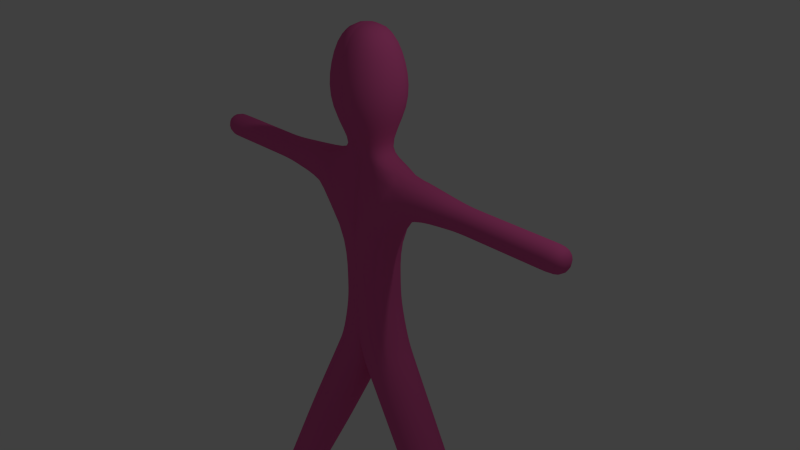 # Source: stick2.blend  (saved by Blender 2.68.0; exported with 4.5.12 LTS)
import bpy
from mathutils import Matrix  # noqa: F401  (used for matrix-valued properties, if any)

bpy.ops.wm.read_factory_settings(use_empty=True)
scene = bpy.context.scene
scene.name = 'Scene'

# ---- collections
col_collection_1 = bpy.data.collections.new('Collection 1'); scene.collection.children.link(col_collection_1)

# ---- materials (node trees are filled in below, after node groups)
mat_material = bpy.data.materials.new('Material')
mat_material.alpha_threshold = 0.0
mat_material.use_transparent_shadow = False
mat_material.diffuse_color = (0.8, 0.1156, 0.3662, 1.0)
mat_material.roughness = 0.5
mat_material.line_color = (0.0, 0.0, 0.0, 1.0)

# ---- material node trees

# ---- world
world_world = bpy.data.worlds.new('World'); scene.world = world_world
world_world.color = (0.05088, 0.05088, 0.05088)
world_world.use_sun_shadow = False
world_world.sun_shadow_jitter_overblur = 0.0
world_world.cycles.sampling_method = 'MANUAL'
world_world.cycles.sample_map_resolution = 256

# ---- cameras
cam_camera = bpy.data.cameras.new('Camera')
cam_camera.clip_end = 100.0
cam_camera.lens = 35.0
cam_camera.sensor_width = 32.0
cam_camera.sensor_height = 18.0
cam_camera.ortho_scale = 7.314
cam_camera.dof.focus_distance = 0.0
cam_camera.dof.aperture_fstop = 128.0

# ---- lights
light_lamp = bpy.data.lights.new('Lamp', 'POINT')
light_lamp.transmission_factor = 0.0
light_lamp.cutoff_distance = 30.0
light_lamp.energy = 100.0
light_lamp.shadow_buffer_clip_start = 1.001
light_lamp.shadow_soft_size = 0.1
light_lamp.shadow_maximum_resolution = 0.006
light_lamp.use_absolute_resolution = True
light_lamp.cycles.use_multiple_importance_sampling = False

# ---- meshes
me_cube_001 = bpy.data.meshes.new('Cube.001')
me_cube_001.from_pydata([(0.3698, -0.35, -0.678), (-0.3302, -0.35, -0.678), (-0.3302, 0.35, -0.678), (0.3698, 0.35, -0.678), (-0.132, 0.35, -1.499), (-0.132, -0.35, -1.499), (0.4909, -0.35, -1.18), (0.4909, 0.35, -1.18), (0.2698, -0.25, 3.033), (-0.2302, -0.25, 3.033), (-0.2302, 0.25, 3.033), (0.2698, 0.25, 3.033), (3.02, 0.175, 0.8584), (3.02, -0.175, 0.8584), (3.02, -0.175, 1.208), (3.02, 0.175, 1.208), (1.775, 0.275, -5.053), (1.775, -0.275, -5.053), (2.264, -0.275, -4.802), (2.264, 0.275, -4.802), (1.52, 0.175, 0.8584), (1.52, -0.175, 0.8584), (1.52, -0.175, 1.208), (1.52, 0.175, 1.208), (0.7261, 0.33, -3.129), (0.7261, -0.33, -3.129), (1.313, -0.33, -2.827), (1.313, 0.33, -2.827), (0.1698, -0.15, 1.432), (-0.1302, -0.15, 1.432), (-0.1302, 0.15, 1.432), (0.1698, 0.15, 1.432), (0.4929, -0.4731, 2.533), (-0.4533, -0.4731, 2.533), (-0.4533, 0.4731, 2.533), (0.4929, 0.4731, 2.533), (0.5248, -0.505, 1.983), (-0.4852, -0.505, 1.983), (-0.4852, 0.505, 1.983), (0.5248, 0.505, 1.983), (0.3302, -0.35, -0.678), (-0.3698, -0.35, -0.678), (-0.3698, 0.35, -0.678), (0.3302, 0.35, -0.678), (0.132, -0.35, -1.499), (0.132, 0.35, -1.499), (-0.4909, 0.35, -1.18), (-0.4909, -0.35, -1.18), (0.2302, -0.25, 3.033), (-0.2698, -0.25, 3.033), (-0.2698, 0.25, 3.033), (0.2302, 0.25, 3.033), (-3.02, -0.175, 0.8584), (-3.02, 0.175, 0.8584), (-3.02, 0.175, 1.208), (-3.02, -0.175, 1.208), (-1.775, -0.275, -5.053), (-1.775, 0.275, -5.053), (-2.264, 0.275, -4.802), (-2.264, -0.275, -4.802), (-1.52, -0.175, 0.8584), (-1.52, 0.175, 0.8584), (-1.52, 0.175, 1.208), (-1.52, -0.175, 1.208), (-0.7261, -0.33, -3.129), (-0.7261, 0.33, -3.129), (-1.313, 0.33, -2.827), (-1.313, -0.33, -2.827), (0.1302, -0.15, 1.432), (-0.1698, -0.15, 1.432), (-0.1698, 0.15, 1.432), (0.1302, 0.15, 1.432), (0.4533, -0.4731, 2.533), (-0.4929, -0.4731, 2.533), (-0.4929, 0.4731, 2.533), (0.4533, 0.4731, 2.533), (0.4852, -0.505, 1.983), (-0.5248, -0.505, 1.983), (-0.5248, 0.505, 1.983), (0.4852, 0.505, 1.983), (0.3698, -0.35, -0.3408), (-0.3302, -0.35, -0.3408), (-0.3302, 0.35, -0.3408), (0.3698, 0.35, -0.3408), (0.3698, -0.35, 0.3463), (-0.3302, -0.35, 0.3463), (-0.3302, 0.35, 0.3463), (0.3698, 0.35, 0.3463), (1.82, 0.175, 0.8584), (1.82, -0.175, 0.8584), (1.82, -0.175, 1.208), (1.82, 0.175, 1.208), (2.12, 0.175, 0.8584), (2.12, -0.175, 0.8584), (2.12, -0.175, 1.208), (2.12, 0.175, 1.208), (2.42, 0.175, 0.8584), (2.42, -0.175, 0.8584), (2.42, -0.175, 1.208), (2.42, 0.175, 1.208), (2.72, 0.175, 0.8584), (2.72, -0.175, 0.8584), (2.72, -0.175, 1.208), (2.72, 0.175, 1.208), (1.02, 0.3146, -3.669), (1.02, -0.3146, -3.669), (1.58, -0.3146, -3.382), (1.58, 0.3146, -3.382), (1.282, 0.3009, -4.148), (1.282, -0.3009, -4.148), (1.817, -0.3009, -3.874), (1.817, 0.3009, -3.874), (1.532, 0.2877, -4.607), (1.532, -0.2877, -4.607), (2.044, -0.2877, -4.345), (2.044, 0.2877, -4.345), (1.231, 0.2087, 0.8247), (1.231, -0.2087, 0.8247), (1.231, -0.2087, 1.242), (1.231, 0.2087, 1.242), (0.7033, 0.2703, 0.7632), (0.7033, -0.2703, 0.7632), (0.7033, -0.2703, 1.304), (0.7033, 0.2703, 1.304), (0.4822, 0.3348, -2.663), (0.4822, -0.3348, -2.663), (1.078, -0.3348, -2.358), (1.078, 0.3348, -2.358), (0.2278, 0.3398, -2.178), (0.2278, -0.3398, -2.178), (0.8325, -0.3398, -1.868), (0.8325, 0.3398, -1.868), (-0.03059, 0.3449, -1.686), (-0.03059, -0.3449, -1.686), (0.5832, -0.3449, -1.371), (0.5832, 0.3449, -1.371), (0.3302, -0.35, -0.3408), (-0.3698, -0.35, -0.3408), (-0.3698, 0.35, -0.3408), (0.3302, 0.35, -0.3408), (0.3302, -0.35, 0.3463), (-0.3698, -0.35, 0.3463), (-0.3698, 0.35, 0.3463), (0.3302, 0.35, 0.3463), (-1.82, -0.175, 0.8584), (-1.82, 0.175, 0.8584), (-1.82, 0.175, 1.208), (-1.82, -0.175, 1.208), (-2.12, -0.175, 0.8584), (-2.12, 0.175, 0.8584), (-2.12, 0.175, 1.208), (-2.12, -0.175, 1.208), (-2.42, -0.175, 0.8584), (-2.42, 0.175, 0.8584), (-2.42, 0.175, 1.208), (-2.42, -0.175, 1.208), (-2.72, -0.175, 0.8584), (-2.72, 0.175, 0.8584), (-2.72, 0.175, 1.208), (-2.72, -0.175, 1.208), (-1.02, -0.3146, -3.669), (-1.02, 0.3146, -3.669), (-1.58, 0.3146, -3.382), (-1.58, -0.3146, -3.382), (-1.282, -0.3009, -4.148), (-1.282, 0.3009, -4.148), (-1.817, 0.3009, -3.874), (-1.817, -0.3009, -3.874), (-1.532, -0.2877, -4.607), (-1.532, 0.2877, -4.607), (-2.044, 0.2877, -4.345), (-2.044, -0.2877, -4.345), (-1.231, -0.2087, 0.8247), (-1.231, 0.2087, 0.8247), (-1.231, 0.2087, 1.242), (-1.231, -0.2087, 1.242), (-0.7033, -0.2703, 0.7632), (-0.7033, 0.2703, 0.7632), (-0.7033, 0.2703, 1.304), (-0.7033, -0.2703, 1.304), (-0.4822, -0.3348, -2.663), (-0.4822, 0.3348, -2.663), (-1.078, 0.3348, -2.358), (-1.078, -0.3348, -2.358), (-0.2278, -0.3398, -2.178), (-0.2278, 0.3398, -2.178), (-0.8325, 0.3398, -1.868), (-0.8325, -0.3398, -1.868), (0.03059, -0.3449, -1.686), (0.03059, 0.3449, -1.686), (-0.5832, 0.3449, -1.371), (-0.5832, -0.3449, -1.371)], [], [(51, 50, 49, 48), (31, 28, 122, 123), (87, 86, 123), (43, 40, 44, 45), (179, 69, 70, 178), (29, 85, 122), (42, 43, 45, 46), (141, 176, 177, 142), (84, 121, 122), (41, 42, 46, 47), (120, 87, 123), (30, 31, 123), (40, 41, 47, 44), (28, 29, 122), (86, 30, 123), (19, 18, 17, 16), (15, 14, 13, 12), (85, 84, 122), (11, 10, 9, 8), (3, 0, 6, 7), (179, 141, 140), (142, 178, 143), (69, 179, 68), (2, 3, 7, 4), (1, 2, 4, 5), (0, 1, 5, 6), (121, 84, 87, 120), (70, 71, 178), (68, 179, 140), (86, 85, 29, 30), (179, 176, 141), (71, 68, 140, 143), (177, 178, 142), (178, 71, 143), (55, 54, 53, 52), (59, 58, 57, 56), (80, 81, 1, 0), (81, 82, 2, 1), (82, 83, 3, 2), (83, 80, 0, 3), (84, 85, 81, 80), (85, 86, 82, 81), (86, 87, 83, 82), (87, 84, 80, 83), (8, 9, 33, 32), (9, 10, 34, 33), (10, 11, 35, 34), (11, 8, 32, 35), (88, 89, 21, 20), (89, 90, 22, 21), (90, 91, 23, 22), (91, 88, 20, 23), (92, 93, 89, 88), (93, 94, 90, 89), (94, 95, 91, 90), (95, 92, 88, 91), (96, 97, 93, 92), (97, 98, 94, 93), (98, 99, 95, 94), (99, 96, 92, 95), (100, 101, 97, 96), (101, 102, 98, 97), (102, 103, 99, 98), (103, 100, 96, 99), (12, 13, 101, 100), (13, 14, 102, 101), (14, 15, 103, 102), (15, 12, 100, 103), (104, 105, 25, 24), (105, 106, 26, 25), (106, 107, 27, 26), (107, 104, 24, 27), (108, 109, 105, 104), (109, 110, 106, 105), (110, 111, 107, 106), (111, 108, 104, 107), (112, 113, 109, 108), (113, 114, 110, 109), (114, 115, 111, 110), (115, 112, 108, 111), (16, 17, 113, 112), (17, 18, 114, 113), (18, 19, 115, 114), (19, 16, 112, 115), (20, 21, 117, 116), (21, 22, 118, 117), (22, 23, 119, 118), (23, 20, 116, 119), (116, 117, 121, 120), (117, 118, 122, 121), (118, 119, 123, 122), (119, 116, 120, 123), (24, 25, 125, 124), (25, 26, 126, 125), (26, 27, 127, 126), (27, 24, 124, 127), (124, 125, 129, 128), (125, 126, 130, 129), (126, 127, 131, 130), (127, 124, 128, 131), (128, 129, 133, 132), (129, 130, 134, 133), (130, 131, 135, 134), (131, 128, 132, 135), (132, 133, 5, 4), (133, 134, 6, 5), (134, 135, 7, 6), (135, 132, 4, 7), (36, 37, 29, 28), (37, 38, 30, 29), (38, 39, 31, 30), (39, 36, 28, 31), (32, 33, 37, 36), (33, 34, 38, 37), (34, 35, 39, 38), (35, 32, 36, 39), (136, 137, 41, 40), (137, 138, 42, 41), (138, 139, 43, 42), (139, 136, 40, 43), (140, 141, 137, 136), (141, 142, 138, 137), (142, 143, 139, 138), (143, 140, 136, 139), (48, 49, 73, 72), (49, 50, 74, 73), (50, 51, 75, 74), (51, 48, 72, 75), (144, 145, 61, 60), (145, 146, 62, 61), (146, 147, 63, 62), (147, 144, 60, 63), (148, 149, 145, 144), (149, 150, 146, 145), (150, 151, 147, 146), (151, 148, 144, 147), (152, 153, 149, 148), (153, 154, 150, 149), (154, 155, 151, 150), (155, 152, 148, 151), (156, 157, 153, 152), (157, 158, 154, 153), (158, 159, 155, 154), (159, 156, 152, 155), (52, 53, 157, 156), (53, 54, 158, 157), (54, 55, 159, 158), (55, 52, 156, 159), (160, 161, 65, 64), (161, 162, 66, 65), (162, 163, 67, 66), (163, 160, 64, 67), (164, 165, 161, 160), (165, 166, 162, 161), (166, 167, 163, 162), (167, 164, 160, 163), (168, 169, 165, 164), (169, 170, 166, 165), (170, 171, 167, 166), (171, 168, 164, 167), (56, 57, 169, 168), (57, 58, 170, 169), (58, 59, 171, 170), (59, 56, 168, 171), (60, 61, 173, 172), (61, 62, 174, 173), (62, 63, 175, 174), (63, 60, 172, 175), (172, 173, 177, 176), (173, 174, 178, 177), (174, 175, 179, 178), (175, 172, 176, 179), (64, 65, 181, 180), (65, 66, 182, 181), (66, 67, 183, 182), (67, 64, 180, 183), (180, 181, 185, 184), (181, 182, 186, 185), (182, 183, 187, 186), (183, 180, 184, 187), (184, 185, 189, 188), (185, 186, 190, 189), (186, 187, 191, 190), (187, 184, 188, 191), (188, 189, 45, 44), (189, 190, 46, 45), (190, 191, 47, 46), (191, 188, 44, 47), (76, 77, 69, 68), (77, 78, 70, 69), (78, 79, 71, 70), (79, 76, 68, 71), (72, 73, 77, 76), (73, 74, 78, 77), (74, 75, 79, 78), (75, 72, 76, 79)])
me_cube_001.polygons.foreach_set('use_smooth', [True] * 196)
me_cube_001.materials.append(mat_material)
me_cube_001.use_remesh_preserve_volume = False
me_cube_001.use_remesh_preserve_attributes = False
me_cube_001.use_mirror_vertex_groups = False
me_cube_001.update()
arm_armature = bpy.data.armatures.new('Armature')  # bones are not reproduced

# ---- objects
ob_armature = bpy.data.objects.new('Armature', arm_armature)
ob_cube = bpy.data.objects.new('Cube', me_cube_001)
ob_lamp = bpy.data.objects.new('Lamp', light_lamp)
ob_camera = bpy.data.objects.new('Camera', cam_camera)

# ---- transforms, parenting, visibility, modifiers, constraints
ob_armature.location = (0.0, 0.0, 0.0)
ob_armature.show_in_front = True
ob_armature.lineart.crease_threshold = 0.0
ob_cube.location = (0.0, 0.0, 0.0)
ob_cube.lock_rotations_4d = False
ob_cube.empty_display_type = 'ARROWS'
ob_cube.lineart.crease_threshold = 0.0
_vg = ob_cube.vertex_groups.new(name='Bone.00')
_vg.add([0, 1, 2, 3, 4, 5, 6, 7, 80, 81, 82, 83, 84, 85, 86, 87], 1.0, 'REPLACE')
_vg = ob_cube.vertex_groups.new(name='Bone.04')
_vg.add([20, 21, 22, 23, 116, 117, 118, 119, 120, 121, 122, 123], 1.0, 'REPLACE')
_vg = ob_cube.vertex_groups.new(name='Bone.02')
_vg.add([12, 13, 14, 15, 20, 21, 22, 23, 88, 89, 90, 91, 92, 93, 94, 95, 96, 97, 98, 99, 100, 101, 102, 103], 1.0, 'REPLACE')
_vg = ob_cube.vertex_groups.new(name='Bone.06')
_vg.add([28, 29, 30, 31], 1.0, 'REPLACE')
_vg = ob_cube.vertex_groups.new(name='Bone.07')
_vg.add([28, 29, 30, 31, 36, 37, 38, 39], 1.0, 'REPLACE')
_vg = ob_cube.vertex_groups.new(name='Bone.08')
_vg.add([32, 33, 34, 35, 36, 37, 38, 39], 1.0, 'REPLACE')
_vg = ob_cube.vertex_groups.new(name='Bone.01')
_vg.add([8, 9, 10, 11, 32, 33, 34, 35], 1.0, 'REPLACE')
_vg = ob_cube.vertex_groups.new(name='Bone.05')
_vg.add([0, 1, 2, 3, 4, 5, 6, 7, 24, 25, 26, 27, 124, 125, 126, 127, 128, 129, 130, 131, 132, 133, 134, 135], 1.0, 'REPLACE')
_vg = ob_cube.vertex_groups.new(name='Bone.03')
_vg.add([16, 17, 18, 19, 24, 25, 26, 27, 104, 105, 106, 107, 108, 109, 110, 111, 112, 113, 114, 115], 1.0, 'REPLACE')
_vg = ob_cube.vertex_groups.new(name='Bone.09')
_vg.add([40, 41, 42, 43, 44, 45, 46, 47, 136, 137, 138, 139, 140, 141, 142, 143], 1.0, 'REPLACE')
_vg = ob_cube.vertex_groups.new(name='Bone.13')
_vg.add([60, 61, 62, 63, 172, 173, 174, 175, 176, 177, 178, 179], 1.0, 'REPLACE')
_vg = ob_cube.vertex_groups.new(name='Bone.11')
_vg.add([52, 53, 54, 55, 60, 61, 62, 63, 144, 145, 146, 147, 148, 149, 150, 151, 152, 153, 154, 155, 156, 157, 158, 159], 1.0, 'REPLACE')
_vg = ob_cube.vertex_groups.new(name='Bone.15')
_vg.add([68, 69, 70, 71], 1.0, 'REPLACE')
_vg = ob_cube.vertex_groups.new(name='Bone.16')
_vg.add([68, 69, 70, 71, 76, 77, 78, 79], 1.0, 'REPLACE')
_vg = ob_cube.vertex_groups.new(name='Bone.17')
_vg.add([72, 73, 74, 75, 76, 77, 78, 79], 1.0, 'REPLACE')
_vg = ob_cube.vertex_groups.new(name='Bone.10')
_vg.add([48, 49, 50, 51, 72, 73, 74, 75], 1.0, 'REPLACE')
_vg = ob_cube.vertex_groups.new(name='Bone.14')
_vg.add([40, 41, 42, 43, 44, 45, 46, 47, 64, 65, 66, 67, 180, 181, 182, 183, 184, 185, 186, 187, 188, 189, 190, 191], 1.0, 'REPLACE')
_vg = ob_cube.vertex_groups.new(name='Bone.12')
_vg.add([56, 57, 58, 59, 64, 65, 66, 67, 160, 161, 162, 163, 164, 165, 166, 167, 168, 169, 170, 171], 1.0, 'REPLACE')
_m = ob_cube.modifiers.new('Armature', 'ARMATURE')
_m.object = ob_armature
_m.use_bone_envelopes = True
_m.use_deform_preserve_volume = True
_m = ob_cube.modifiers.new('Subsurf', 'SUBSURF')
_m.uv_smooth = 'PRESERVE_CORNERS'
_m.quality = 2
_m.show_only_control_edges = False
ob_lamp.location = (4.076, 1.005, 5.904)
ob_lamp.rotation_euler = (0.6503, 0.05522, 1.866)
ob_lamp.lock_rotations_4d = False
ob_lamp.empty_display_type = 'ARROWS'
ob_lamp.color = (0.0, 0.0, 0.0, 0.0)
ob_lamp.lineart.crease_threshold = 0.0
ob_camera.location = (7.481, -6.508, 5.344)
ob_camera.rotation_euler = (1.109, 0.01082, 0.8149)
ob_camera.lock_rotations_4d = False
ob_camera.empty_display_type = 'ARROWS'
ob_camera.color = (0.0, 0.0, 0.0, 0.0)
ob_camera.display_type = 'WIRE'
ob_camera.lineart.crease_threshold = 0.0

# ---- collection membership
col_collection_1.objects.link(ob_armature)
col_collection_1.objects.link(ob_cube)
col_collection_1.objects.link(ob_lamp)
col_collection_1.objects.link(ob_camera)

# ---- scene / render settings (as saved in the file)
scene.camera = ob_camera
scene.frame_start = 0; scene.frame_end = 48; scene.frame_set(0)
scene.render.engine = 'BLENDER_EEVEE_NEXT'
scene.render.image_settings.color_mode = 'RGB'
scene.render.image_settings.compression = 90
scene.render.resolution_percentage = 50
scene.render.dither_intensity = 0.0
scene.cycles.use_denoising = False
scene.cycles.samples = 10
scene.cycles.sampling_pattern = 'TABULATED_SOBOL'
scene.cycles.light_sampling_threshold = 0.0
scene.cycles.use_adaptive_sampling = False
scene.cycles.use_light_tree = False
scene.cycles.blur_glossy = 0.0
scene.cycles.volume_bounces = 1
scene.cycles.pixel_filter_type = 'GAUSSIAN'
scene.cycles.sample_clamp_indirect = 0.0
scene.view_settings.view_transform = 'Standard'
bpy.context.view_layer.update()
